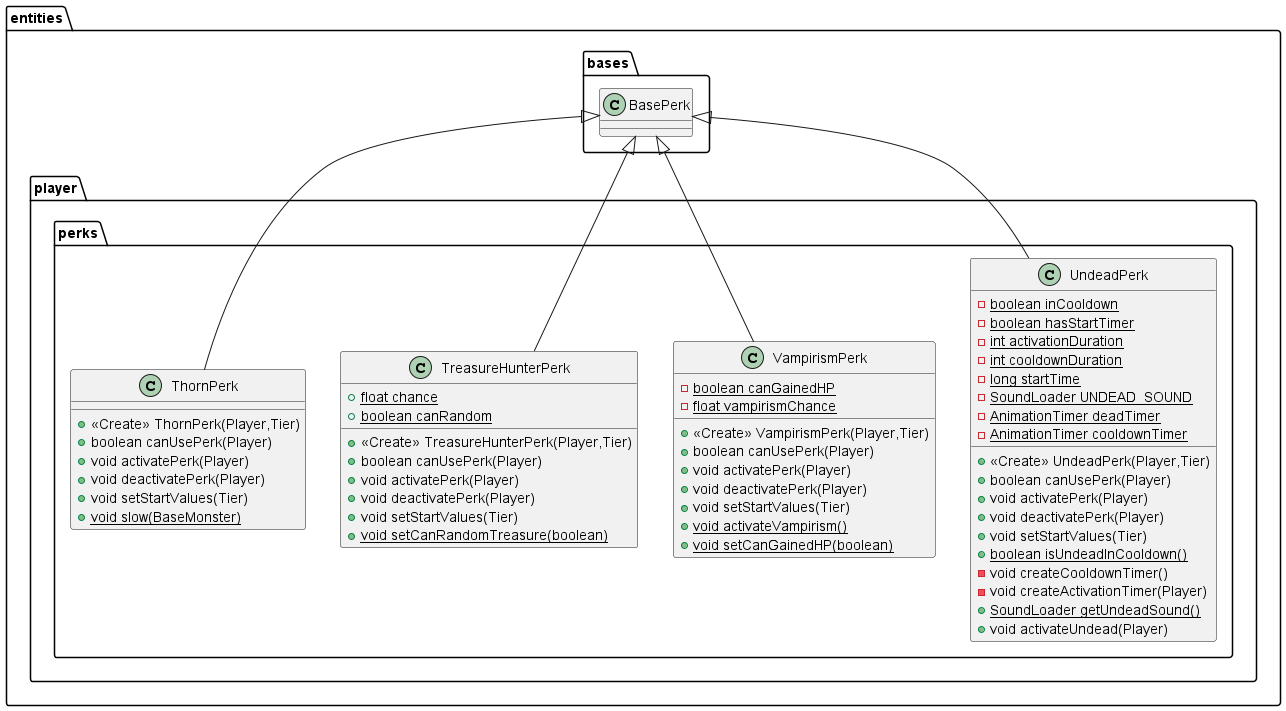

The diagram above was rendered by PlantUML. Its source (embedded in the PNG):
@startuml
class entities.player.perks.UndeadPerk {
- {static} boolean inCooldown
- {static} boolean hasStartTimer
- {static} int activationDuration
- {static} int cooldownDuration
- {static} long startTime
- {static} SoundLoader UNDEAD_SOUND
- {static} AnimationTimer deadTimer
- {static} AnimationTimer cooldownTimer
+ <<Create>> UndeadPerk(Player,Tier)
+ boolean canUsePerk(Player)
+ void activatePerk(Player)
+ void deactivatePerk(Player)
+ void setStartValues(Tier)
+ {static} boolean isUndeadInCooldown()
- void createCooldownTimer()
- void createActivationTimer(Player)
+ {static} SoundLoader getUndeadSound()
+ void activateUndead(Player)
}


class entities.player.perks.VampirismPerk {
- {static} boolean canGainedHP
- {static} float vampirismChance
+ <<Create>> VampirismPerk(Player,Tier)
+ boolean canUsePerk(Player)
+ void activatePerk(Player)
+ void deactivatePerk(Player)
+ void setStartValues(Tier)
+ {static} void activateVampirism()
+ {static} void setCanGainedHP(boolean)
}


class entities.player.perks.TreasureHunterPerk {
+ {static} float chance
+ {static} boolean canRandom
+ <<Create>> TreasureHunterPerk(Player,Tier)
+ boolean canUsePerk(Player)
+ void activatePerk(Player)
+ void deactivatePerk(Player)
+ void setStartValues(Tier)
+ {static} void setCanRandomTreasure(boolean)
}


class entities.player.perks.ThornPerk {
+ <<Create>> ThornPerk(Player,Tier)
+ boolean canUsePerk(Player)
+ void activatePerk(Player)
+ void deactivatePerk(Player)
+ void setStartValues(Tier)
+ {static} void slow(BaseMonster)
}



entities.bases.BasePerk <|-- entities.player.perks.UndeadPerk
entities.bases.BasePerk <|-- entities.player.perks.VampirismPerk
entities.bases.BasePerk <|-- entities.player.perks.TreasureHunterPerk
entities.bases.BasePerk <|-- entities.player.perks.ThornPerk
@enduml